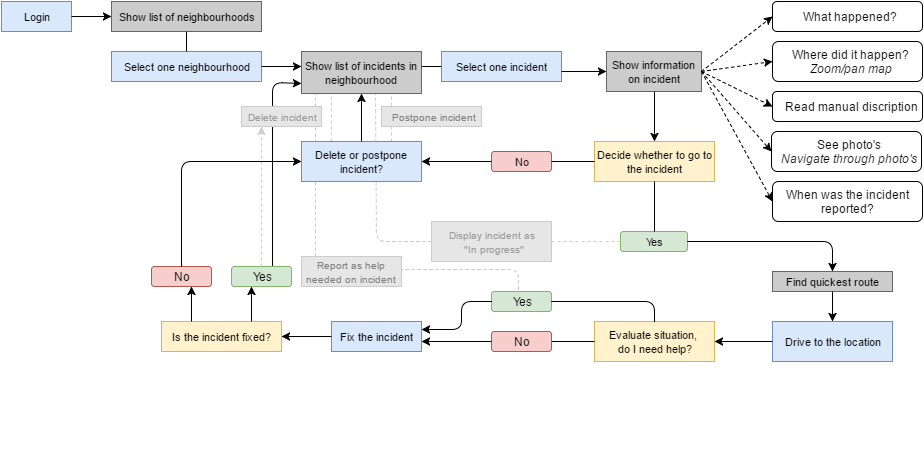

The diagram above was exported from draw.io. Its source (the exported page's mxGraphModel, read from the mxfile embedded in the PNG):
<mxGraphModel dx="1046" dy="481" grid="1" gridSize="10" guides="1" tooltips="1" connect="1" arrows="1" fold="1" page="1" pageScale="1" pageWidth="826" pageHeight="1169" background="#ffffff" math="0" shadow="0">
  <root>
    <mxCell id="0" />
    <mxCell id="1" parent="0" />
    <mxCell id="84" value="" style="endArrow=classic;html=1;strokeColor=#000000;exitX=0.681;exitY=-0.052;exitPerimeter=0;entryX=0;entryY=0.75;" parent="1" source="77" target="52" edge="1">
      <mxGeometry width="50" height="50" relative="1" as="geometry">
        <mxPoint x="280" y="290" as="sourcePoint" />
        <mxPoint x="281" y="100" as="targetPoint" />
        <Array as="points">
          <mxPoint x="281" y="91" />
        </Array>
      </mxGeometry>
    </mxCell>
    <mxCell id="28" value="" style="endArrow=none;html=1;exitX=0;exitY=0.5;entryX=0.62;entryY=0.995;dashed=1;strokeColor=#CCCCCC;entryPerimeter=0;endFill=0;" parent="1" source="27" target="52" edge="1">
      <mxGeometry width="50" height="50" relative="1" as="geometry">
        <mxPoint x="210" y="400" as="sourcePoint" />
        <mxPoint x="330" y="210" as="targetPoint" />
        <Array as="points">
          <mxPoint x="385" y="250" />
        </Array>
      </mxGeometry>
    </mxCell>
    <mxCell id="69" value="" style="endArrow=none;html=1;dashed=1;strokeColor=#CCCCCC;entryX=0.75;entryY=1;exitX=0.75;exitY=0;endFill=0;" parent="1" source="62" target="52" edge="1">
      <mxGeometry width="50" height="50" relative="1" as="geometry">
        <mxPoint x="230" y="220" as="sourcePoint" />
        <mxPoint x="280" y="170" as="targetPoint" />
      </mxGeometry>
    </mxCell>
    <mxCell id="68" value="" style="endArrow=none;html=1;entryX=0.25;entryY=1;exitX=0.25;exitY=0;endFill=0;dashed=1;strokeColor=#CCCCCC;" parent="1" source="62" target="52" edge="1">
      <mxGeometry width="50" height="50" relative="1" as="geometry">
        <mxPoint x="210" y="200" as="sourcePoint" />
        <mxPoint x="260" y="150" as="targetPoint" />
      </mxGeometry>
    </mxCell>
    <mxCell id="2" value="&lt;font style=&quot;font-size: 11px&quot;&gt;Login&lt;/font&gt;" style="whiteSpace=wrap;html=1;fillColor=#dae8fc;strokeColor=#6c8ebf;" parent="1" vertex="1">
      <mxGeometry x="10" y="10" width="70" height="30" as="geometry" />
    </mxCell>
    <mxCell id="3" value="&lt;font style=&quot;font-size: 11px&quot;&gt;Select one incident&lt;/font&gt;" style="whiteSpace=wrap;html=1;fillColor=#dae8fc;strokeColor=#6c8ebf;" parent="1" vertex="1">
      <mxGeometry x="450" y="60" width="120" height="30" as="geometry" />
    </mxCell>
    <mxCell id="4" value="" style="endArrow=classic;html=1;exitX=1;exitY=0.5;entryX=0;entryY=0.5;" parent="1" source="2" target="53" edge="1">
      <mxGeometry width="50" height="50" relative="1" as="geometry">
        <mxPoint x="20" y="160" as="sourcePoint" />
        <mxPoint x="130" y="45" as="targetPoint" />
      </mxGeometry>
    </mxCell>
    <mxCell id="5" value="&lt;font style=&quot;font-size: 11px&quot;&gt;Show information on incident&lt;/font&gt;" style="whiteSpace=wrap;html=1;fillColor=#CCCCCC;strokeColor=#666666;" parent="1" vertex="1">
      <mxGeometry x="615" y="60" width="95" height="40" as="geometry" />
    </mxCell>
    <mxCell id="6" value="" style="endArrow=classic;html=1;" parent="1" edge="1">
      <mxGeometry width="50" height="50" relative="1" as="geometry">
        <mxPoint x="570" y="80" as="sourcePoint" />
        <mxPoint x="615" y="80" as="targetPoint" />
      </mxGeometry>
    </mxCell>
    <mxCell id="8" value="Where did it happen?&lt;div&gt;&lt;i&gt;Zoom/pan map&lt;/i&gt;&lt;/div&gt;" style="rounded=1;whiteSpace=wrap;html=1;fillColor=#ffffff;strokeColor=#000000;" parent="1" vertex="1">
      <mxGeometry x="781" y="50" width="150" height="40" as="geometry" />
    </mxCell>
    <mxCell id="9" value="What happened?" style="rounded=1;whiteSpace=wrap;html=1;fillColor=#ffffff;strokeColor=#000000;" parent="1" vertex="1">
      <mxGeometry x="781" y="10" width="150" height="30" as="geometry" />
    </mxCell>
    <mxCell id="10" value="Read manual discription" style="rounded=1;whiteSpace=wrap;html=1;fillColor=#ffffff;strokeColor=#000000;" parent="1" vertex="1">
      <mxGeometry x="781" y="100" width="150" height="30" as="geometry" />
    </mxCell>
    <mxCell id="11" value="&lt;div&gt;See photo's&lt;/div&gt;&lt;i&gt;Navigate through photo's&lt;/i&gt;" style="rounded=1;whiteSpace=wrap;html=1;fillColor=#ffffff;strokeColor=#000000;" parent="1" vertex="1">
      <mxGeometry x="780" y="140" width="150" height="40" as="geometry" />
    </mxCell>
    <mxCell id="12" value="" style="endArrow=classic;html=1;entryX=0;entryY=0.5;exitX=1;exitY=0.5;dashed=1;" parent="1" source="5" target="9" edge="1">
      <mxGeometry width="50" height="50" relative="1" as="geometry">
        <mxPoint x="460" y="110" as="sourcePoint" />
        <mxPoint x="510" y="60" as="targetPoint" />
      </mxGeometry>
    </mxCell>
    <mxCell id="14" value="" style="endArrow=classic;html=1;entryX=0;entryY=0.5;exitX=1;exitY=0.5;dashed=1;" parent="1" source="5" target="10" edge="1">
      <mxGeometry width="50" height="50" relative="1" as="geometry">
        <mxPoint x="410" y="190" as="sourcePoint" />
        <mxPoint x="460" y="140" as="targetPoint" />
      </mxGeometry>
    </mxCell>
    <mxCell id="15" value="" style="endArrow=classic;html=1;entryX=0;entryY=0.5;exitX=1;exitY=0.5;dashed=1;" parent="1" source="5" target="11" edge="1">
      <mxGeometry width="50" height="50" relative="1" as="geometry">
        <mxPoint x="310" y="290" as="sourcePoint" />
        <mxPoint x="360" y="240" as="targetPoint" />
      </mxGeometry>
    </mxCell>
    <mxCell id="16" value="&lt;font style=&quot;font-size: 11px&quot;&gt;Decide whether to go to the incident&lt;/font&gt;" style="whiteSpace=wrap;html=1;fillColor=#fff2cc;strokeColor=#d6b656;" parent="1" vertex="1">
      <mxGeometry x="603" y="150" width="120" height="40" as="geometry" />
    </mxCell>
    <mxCell id="17" value="" style="endArrow=classic;html=1;entryX=0.5;entryY=0;exitX=0.5;exitY=1;" parent="1" source="5" target="16" edge="1">
      <mxGeometry width="50" height="50" relative="1" as="geometry">
        <mxPoint x="150" y="300" as="sourcePoint" />
        <mxPoint x="200" y="250" as="targetPoint" />
      </mxGeometry>
    </mxCell>
    <mxCell id="18" value="&lt;font style=&quot;font-size: 11px&quot;&gt;Yes&lt;/font&gt;" style="rounded=1;whiteSpace=wrap;html=1;fillColor=#d5e8d4;strokeColor=#82b366;" parent="1" vertex="1">
      <mxGeometry x="629" y="240" width="67" height="20" as="geometry" />
    </mxCell>
    <mxCell id="19" value="&lt;font style=&quot;font-size: 11px&quot;&gt;No&lt;/font&gt;" style="rounded=1;whiteSpace=wrap;html=1;fillColor=#f8cecc;strokeColor=#b85450;" parent="1" vertex="1">
      <mxGeometry x="500" y="160" width="60" height="20" as="geometry" />
    </mxCell>
    <mxCell id="24" value="" style="endArrow=none;html=1;exitX=0;exitY=0.5;entryX=1;entryY=0.5;endFill=0;" parent="1" source="16" target="19" edge="1">
      <mxGeometry width="50" height="50" relative="1" as="geometry">
        <mxPoint x="340" y="230" as="sourcePoint" />
        <mxPoint x="300" y="230" as="targetPoint" />
      </mxGeometry>
    </mxCell>
    <mxCell id="26" value="" style="endArrow=none;html=1;entryX=0.5;entryY=0;endFill=0;exitX=0.5;exitY=1;" parent="1" source="16" target="18" edge="1">
      <mxGeometry width="50" height="50" relative="1" as="geometry">
        <mxPoint x="400" y="260" as="sourcePoint" />
        <mxPoint x="440" y="250" as="targetPoint" />
      </mxGeometry>
    </mxCell>
    <mxCell id="27" value="&lt;span style=&quot;font-size: 10px&quot;&gt;&lt;font color=&quot;#999999&quot;&gt;Display incident as&amp;nbsp;&lt;/font&gt;&lt;/span&gt;&lt;div&gt;&lt;span style=&quot;font-size: 10px&quot;&gt;&lt;font color=&quot;#999999&quot;&gt;&quot;In progress&quot;&lt;/font&gt;&lt;/span&gt;&lt;/div&gt;" style="whiteSpace=wrap;html=1;fillColor=#E6E6E6;strokeColor=#CCCCCC;" parent="1" vertex="1">
      <mxGeometry x="440" y="230" width="120" height="40" as="geometry" />
    </mxCell>
    <mxCell id="29" value="" style="endArrow=none;html=1;entryX=1;entryY=0.5;exitX=0;exitY=0.5;dashed=1;strokeColor=#CCCCCC;endFill=0;" parent="1" source="18" target="27" edge="1">
      <mxGeometry width="50" height="50" relative="1" as="geometry">
        <mxPoint x="180" y="420" as="sourcePoint" />
        <mxPoint x="230" y="370" as="targetPoint" />
      </mxGeometry>
    </mxCell>
    <mxCell id="30" value="&lt;font style=&quot;font-size: 11px&quot;&gt;Find quickest route&lt;/font&gt;" style="whiteSpace=wrap;html=1;fillColor=#CCCCCC;strokeColor=#666666;" parent="1" vertex="1">
      <mxGeometry x="781" y="280" width="120" height="20" as="geometry" />
    </mxCell>
    <mxCell id="31" value="" style="endArrow=classic;html=1;exitX=1;exitY=0.5;entryX=0.5;entryY=0;" parent="1" source="18" target="30" edge="1">
      <mxGeometry width="50" height="50" relative="1" as="geometry">
        <mxPoint x="480" y="330" as="sourcePoint" />
        <mxPoint x="530" y="280" as="targetPoint" />
        <Array as="points">
          <mxPoint x="841" y="250" />
        </Array>
      </mxGeometry>
    </mxCell>
    <mxCell id="32" value="&lt;font style=&quot;font-size: 11px&quot;&gt;Drive to the location&lt;/font&gt;" style="whiteSpace=wrap;html=1;fillColor=#dae8fc;strokeColor=#6c8ebf;" parent="1" vertex="1">
      <mxGeometry x="781" y="330" width="120" height="40" as="geometry" />
    </mxCell>
    <mxCell id="33" value="" style="endArrow=classic;html=1;entryX=0.5;entryY=0;exitX=0.5;exitY=1;" parent="1" source="30" target="32" edge="1">
      <mxGeometry width="50" height="50" relative="1" as="geometry">
        <mxPoint x="160" y="520" as="sourcePoint" />
        <mxPoint x="210" y="470" as="targetPoint" />
      </mxGeometry>
    </mxCell>
    <mxCell id="34" value="&lt;font style=&quot;font-size: 11px&quot;&gt;Evaluate situation,&amp;nbsp;&lt;/font&gt;&lt;div&gt;&lt;font style=&quot;font-size: 11px&quot;&gt;do I need help?&lt;/font&gt;&lt;/div&gt;" style="whiteSpace=wrap;html=1;fillColor=#fff2cc;strokeColor=#d6b656;" parent="1" vertex="1">
      <mxGeometry x="603" y="330" width="120" height="40" as="geometry" />
    </mxCell>
    <mxCell id="35" value="" style="endArrow=classic;html=1;exitX=0;exitY=0.5;entryX=1;entryY=0.5;" parent="1" source="32" target="34" edge="1">
      <mxGeometry width="50" height="50" relative="1" as="geometry">
        <mxPoint x="200" y="550" as="sourcePoint" />
        <mxPoint x="530" y="500" as="targetPoint" />
      </mxGeometry>
    </mxCell>
    <mxCell id="36" value="" style="endArrow=none;html=1;exitX=0.5;exitY=0;entryX=0.116;entryY=1.017;entryPerimeter=0;dashed=1;strokeColor=#CCCCCC;endFill=0;" parent="1" target="52" edge="1">
      <mxGeometry width="50" height="50" relative="1" as="geometry">
        <mxPoint x="527" y="298" as="sourcePoint" />
        <mxPoint x="324.33333333333337" y="100" as="targetPoint" />
        <Array as="points">
          <mxPoint x="527" y="278" />
          <mxPoint x="324" y="278" />
        </Array>
      </mxGeometry>
    </mxCell>
    <mxCell id="38" value="Yes" style="rounded=1;whiteSpace=wrap;html=1;fillColor=#d5e8d4;strokeColor=#82b366;" parent="1" vertex="1">
      <mxGeometry x="500" y="300" width="60" height="20" as="geometry" />
    </mxCell>
    <mxCell id="39" value="" style="endArrow=none;html=1;exitX=0.5;exitY=0;endFill=0;" parent="1" source="34" edge="1">
      <mxGeometry width="50" height="50" relative="1" as="geometry">
        <mxPoint x="340" y="440" as="sourcePoint" />
        <mxPoint x="560" y="310" as="targetPoint" />
        <Array as="points">
          <mxPoint x="663" y="310" />
        </Array>
      </mxGeometry>
    </mxCell>
    <mxCell id="42" value="" style="endArrow=none;html=1;endFill=0;exitX=0;exitY=0.5;entryX=1;entryY=0.5;" parent="1" source="34" target="44" edge="1">
      <mxGeometry width="50" height="50" relative="1" as="geometry">
        <mxPoint x="340" y="460" as="sourcePoint" />
        <mxPoint x="300" y="440" as="targetPoint" />
      </mxGeometry>
    </mxCell>
    <mxCell id="43" style="edgeStyle=orthogonalEdgeStyle;rounded=0;html=1;exitX=0.25;exitY=1;entryX=0.25;entryY=1;endArrow=none;endFill=0;jettySize=auto;orthogonalLoop=1;" parent="1" edge="1">
      <mxGeometry relative="1" as="geometry">
        <mxPoint x="245" y="460" as="sourcePoint" />
        <mxPoint x="245" y="460" as="targetPoint" />
      </mxGeometry>
    </mxCell>
    <mxCell id="44" value="No" style="rounded=1;whiteSpace=wrap;html=1;fillColor=#f8cecc;strokeColor=#b85450;" parent="1" vertex="1">
      <mxGeometry x="500" y="340" width="60" height="20" as="geometry" />
    </mxCell>
    <mxCell id="45" value="&lt;font style=&quot;font-size: 11px&quot;&gt;Fix the incident&lt;/font&gt;" style="whiteSpace=wrap;html=1;fillColor=#dae8fc;strokeColor=#6c8ebf;" parent="1" vertex="1">
      <mxGeometry x="340" y="330" width="90" height="30" as="geometry" />
    </mxCell>
    <mxCell id="46" value="" style="endArrow=classic;html=1;exitX=0;exitY=0.5;entryX=0.997;entryY=0.678;entryPerimeter=0;" parent="1" source="44" target="45" edge="1">
      <mxGeometry width="50" height="50" relative="1" as="geometry">
        <mxPoint x="210" y="510" as="sourcePoint" />
        <mxPoint x="260" y="460" as="targetPoint" />
      </mxGeometry>
    </mxCell>
    <mxCell id="51" value="&lt;div&gt;&lt;font style=&quot;font-size: 11px&quot;&gt;Select one neighbourhood&lt;/font&gt;&lt;/div&gt;" style="whiteSpace=wrap;html=1;fillColor=#dae8fc;strokeColor=#6c8ebf;" parent="1" vertex="1">
      <mxGeometry x="120" y="60" width="150" height="30" as="geometry" />
    </mxCell>
    <mxCell id="52" value="&lt;font style=&quot;font-size: 11px&quot;&gt;Show list of incidents in neighbourhood&lt;/font&gt;" style="whiteSpace=wrap;html=1;fillColor=#CCCCCC;strokeColor=#666666;" parent="1" vertex="1">
      <mxGeometry x="310" y="60" width="120" height="42" as="geometry" />
    </mxCell>
    <mxCell id="53" value="&lt;font style=&quot;font-size: 11px&quot;&gt;Show list of neighbourhoods&lt;/font&gt;" style="whiteSpace=wrap;html=1;fillColor=#CCCCCC;strokeColor=#666666;" parent="1" vertex="1">
      <mxGeometry x="120" y="10" width="150" height="30" as="geometry" />
    </mxCell>
    <mxCell id="54" value="" style="endArrow=none;html=1;entryX=0.5;entryY=0;exitX=0.5;exitY=1;endFill=0;" parent="1" source="53" target="51" edge="1">
      <mxGeometry width="50" height="50" relative="1" as="geometry">
        <mxPoint x="50" y="140" as="sourcePoint" />
        <mxPoint x="100" y="90" as="targetPoint" />
      </mxGeometry>
    </mxCell>
    <mxCell id="55" value="" style="endArrow=classic;html=1;entryX=0.001;entryY=0.353;exitX=1;exitY=0.5;entryPerimeter=0;" parent="1" source="51" target="52" edge="1">
      <mxGeometry width="50" height="50" relative="1" as="geometry">
        <mxPoint x="80" y="160" as="sourcePoint" />
        <mxPoint x="130" y="110" as="targetPoint" />
      </mxGeometry>
    </mxCell>
    <mxCell id="56" value="" style="endArrow=none;html=1;entryX=0;entryY=0.5;exitX=1.004;exitY=0.357;exitPerimeter=0;endFill=0;" parent="1" source="52" target="3" edge="1">
      <mxGeometry width="50" height="50" relative="1" as="geometry">
        <mxPoint x="440" y="120" as="sourcePoint" />
        <mxPoint x="490" y="100" as="targetPoint" />
      </mxGeometry>
    </mxCell>
    <mxCell id="58" value="" style="endArrow=classic;html=1;dashed=1;entryX=0;entryY=0.5;" parent="1" target="8" edge="1">
      <mxGeometry width="50" height="50" relative="1" as="geometry">
        <mxPoint x="710" y="80" as="sourcePoint" />
        <mxPoint x="750" y="100" as="targetPoint" />
      </mxGeometry>
    </mxCell>
    <mxCell id="60" value="&lt;div&gt;When was the incident reported?&lt;/div&gt;" style="rounded=1;whiteSpace=wrap;html=1;fillColor=#ffffff;strokeColor=#000000;" parent="1" vertex="1">
      <mxGeometry x="781" y="190" width="150" height="40" as="geometry" />
    </mxCell>
    <mxCell id="61" value="" style="endArrow=classic;html=1;dashed=1;exitX=1;exitY=0.5;entryX=0;entryY=0.5;" parent="1" source="5" target="60" edge="1">
      <mxGeometry width="50" height="50" relative="1" as="geometry">
        <mxPoint x="780" y="310" as="sourcePoint" />
        <mxPoint x="750" y="210" as="targetPoint" />
      </mxGeometry>
    </mxCell>
    <mxCell id="62" value="&lt;font style=&quot;font-size: 11px&quot;&gt;Delete or postpone incident?&lt;/font&gt;" style="whiteSpace=wrap;html=1;fillColor=#dae8fc;strokeColor=#6c8ebf;" parent="1" vertex="1">
      <mxGeometry x="310" y="150" width="120" height="40" as="geometry" />
    </mxCell>
    <mxCell id="63" value="" style="endArrow=classic;html=1;exitX=0;exitY=0.5;entryX=1;entryY=0.5;" parent="1" source="19" target="62" edge="1">
      <mxGeometry width="50" height="50" relative="1" as="geometry">
        <mxPoint x="120" y="210" as="sourcePoint" />
        <mxPoint x="430" y="180" as="targetPoint" />
      </mxGeometry>
    </mxCell>
    <mxCell id="66" value="&lt;font style=&quot;font-size: 10px&quot; color=&quot;#999999&quot;&gt;Delete incident&lt;/font&gt;" style="whiteSpace=wrap;html=1;fillColor=#E6E6E6;strokeColor=#CCCCCC;" parent="1" vertex="1">
      <mxGeometry x="250" y="115" width="80" height="20" as="geometry" />
    </mxCell>
    <mxCell id="67" value="&lt;font style=&quot;font-size: 10px&quot; color=&quot;#808080&quot;&gt;Postpone incident&lt;/font&gt;" style="whiteSpace=wrap;html=1;fillColor=#E6E6E6;strokeColor=#CCCCCC;" parent="1" vertex="1">
      <mxGeometry x="390" y="115" width="100" height="20" as="geometry" />
    </mxCell>
    <mxCell id="70" value="" style="endArrow=classic;html=1;strokeColor=#000000;entryX=0.5;entryY=1;exitX=0.5;exitY=0;" parent="1" source="62" target="52" edge="1">
      <mxGeometry width="50" height="50" relative="1" as="geometry">
        <mxPoint x="160" y="220" as="sourcePoint" />
        <mxPoint x="210" y="170" as="targetPoint" />
      </mxGeometry>
    </mxCell>
    <mxCell id="72" value="&lt;font style=&quot;font-size: 10px&quot; color=&quot;#808080&quot;&gt;Report as help needed on incident&lt;/font&gt;" style="whiteSpace=wrap;html=1;fillColor=#E6E6E6;strokeColor=#CCCCCC;" parent="1" vertex="1">
      <mxGeometry x="310" y="265" width="100" height="30" as="geometry" />
    </mxCell>
    <mxCell id="73" value="" style="endArrow=classic;html=1;strokeColor=#000000;exitX=0;exitY=0.5;entryX=1;entryY=0.25;" parent="1" source="38" target="45" edge="1">
      <mxGeometry width="50" height="50" relative="1" as="geometry">
        <mxPoint x="460" y="430" as="sourcePoint" />
        <mxPoint x="510" y="380" as="targetPoint" />
        <Array as="points">
          <mxPoint x="470" y="310" />
          <mxPoint x="470" y="338" />
        </Array>
      </mxGeometry>
    </mxCell>
    <mxCell id="74" value="&lt;font style=&quot;font-size: 11px&quot;&gt;Is the incident fixed?&lt;/font&gt;" style="whiteSpace=wrap;html=1;strokeColor=#d6b656;fillColor=#fff2cc;" parent="1" vertex="1">
      <mxGeometry x="170" y="330" width="120" height="30" as="geometry" />
    </mxCell>
    <mxCell id="75" value="" style="endArrow=classic;html=1;strokeColor=#000000;exitX=0;exitY=0.5;entryX=1;entryY=0.5;" parent="1" source="45" target="74" edge="1">
      <mxGeometry width="50" height="50" relative="1" as="geometry">
        <mxPoint x="260" y="440" as="sourcePoint" />
        <mxPoint x="310" y="390" as="targetPoint" />
      </mxGeometry>
    </mxCell>
    <mxCell id="77" value="Yes" style="rounded=1;whiteSpace=wrap;html=1;fillColor=#d5e8d4;strokeColor=#82b366;" parent="1" vertex="1">
      <mxGeometry x="240" y="275" width="60" height="20" as="geometry" />
    </mxCell>
    <mxCell id="78" value="No" style="rounded=1;whiteSpace=wrap;html=1;fillColor=#f8cecc;strokeColor=#b85450;" parent="1" vertex="1">
      <mxGeometry x="160" y="275" width="60" height="20" as="geometry" />
    </mxCell>
    <mxCell id="79" value="" style="endArrow=classic;html=1;strokeColor=#000000;exitX=0.75;exitY=0;entryX=0.336;entryY=1.006;entryPerimeter=0;" parent="1" source="74" target="77" edge="1">
      <mxGeometry width="50" height="50" relative="1" as="geometry">
        <mxPoint x="130" y="460" as="sourcePoint" />
        <mxPoint x="260" y="300" as="targetPoint" />
      </mxGeometry>
    </mxCell>
    <mxCell id="80" value="" style="endArrow=classic;html=1;strokeColor=#000000;entryX=0.66;entryY=1.005;entryPerimeter=0;" parent="1" target="78" edge="1">
      <mxGeometry x="200.0322580645161" y="300.06451612903226" width="50" height="50" as="geometry">
        <mxPoint x="200" y="330" as="sourcePoint" />
        <mxPoint x="200.19354838709677" y="300.06451612903226" as="targetPoint" />
      </mxGeometry>
    </mxCell>
    <mxCell id="82" value="" style="endArrow=classic;html=1;strokeColor=#CCCCCC;entryX=0.25;entryY=1;exitX=0.5;exitY=0;dashed=1;" parent="1" source="77" target="66" edge="1">
      <mxGeometry width="50" height="50" relative="1" as="geometry">
        <mxPoint x="220" y="220" as="sourcePoint" />
        <mxPoint x="270" y="170" as="targetPoint" />
      </mxGeometry>
    </mxCell>
    <mxCell id="83" value="" style="endArrow=classic;html=1;strokeColor=#000000;entryX=0;entryY=0.5;exitX=0.5;exitY=0;" parent="1" source="78" target="62" edge="1">
      <mxGeometry width="50" height="50" relative="1" as="geometry">
        <mxPoint x="150" y="240" as="sourcePoint" />
        <mxPoint x="200" y="190" as="targetPoint" />
        <Array as="points">
          <mxPoint x="190" y="170" />
        </Array>
      </mxGeometry>
    </mxCell>
  </root>
</mxGraphModel>